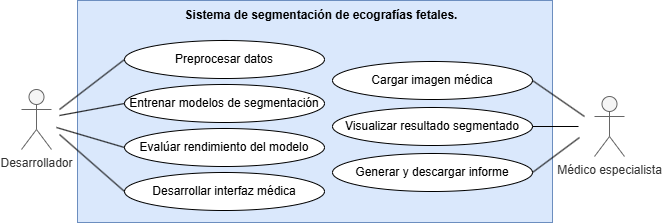

The diagram above was exported from draw.io. Its source (the exported page's mxGraphModel, read from the mxfile embedded in the PNG):
<mxGraphModel dx="872" dy="499" grid="0" gridSize="10" guides="1" tooltips="1" connect="1" arrows="1" fold="1" page="1" pageScale="1" pageWidth="827" pageHeight="1169" math="0" shadow="0">
  <root>
    <mxCell id="0" />
    <mxCell id="1" parent="0" />
    <mxCell id="zQOF5JqXVmixy2HnMu9h-25" value="" style="rounded=0;whiteSpace=wrap;html=1;fillColor=#dae8fc;strokeColor=#6c8ebf;" vertex="1" parent="1">
      <mxGeometry x="136" y="28" width="475" height="222" as="geometry" />
    </mxCell>
    <mxCell id="zQOF5JqXVmixy2HnMu9h-4" value="Médico especialista" style="shape=umlActor;verticalLabelPosition=bottom;verticalAlign=top;html=1;outlineConnect=0;fontFamily=Helvetica;fillColor=#f5f5f5;strokeColor=#666666;fontColor=#333333;" vertex="1" parent="1">
      <mxGeometry x="653" y="124" width="30" height="60" as="geometry" />
    </mxCell>
    <mxCell id="zQOF5JqXVmixy2HnMu9h-6" value="Preprocesar datos" style="ellipse;whiteSpace=wrap;html=1;" vertex="1" parent="1">
      <mxGeometry x="183" y="68" width="200" height="38" as="geometry" />
    </mxCell>
    <mxCell id="zQOF5JqXVmixy2HnMu9h-7" value="Entrenar modelos de segmentación" style="ellipse;whiteSpace=wrap;html=1;" vertex="1" parent="1">
      <mxGeometry x="183" y="112" width="200" height="38" as="geometry" />
    </mxCell>
    <mxCell id="zQOF5JqXVmixy2HnMu9h-8" value="Evalúar rendimiento del modelo" style="ellipse;whiteSpace=wrap;html=1;" vertex="1" parent="1">
      <mxGeometry x="183" y="156" width="200" height="38" as="geometry" />
    </mxCell>
    <mxCell id="zQOF5JqXVmixy2HnMu9h-9" value="Desarrollar interfaz médica" style="ellipse;whiteSpace=wrap;html=1;" vertex="1" parent="1">
      <mxGeometry x="183" y="200" width="200" height="38" as="geometry" />
    </mxCell>
    <mxCell id="zQOF5JqXVmixy2HnMu9h-28" value="Cargar imagen médica" style="ellipse;whiteSpace=wrap;html=1;" vertex="1" parent="1">
      <mxGeometry x="391" y="89" width="200" height="38" as="geometry" />
    </mxCell>
    <mxCell id="zQOF5JqXVmixy2HnMu9h-29" value="Visualizar resultado segmentado" style="ellipse;whiteSpace=wrap;html=1;" vertex="1" parent="1">
      <mxGeometry x="391" y="135" width="200" height="38" as="geometry" />
    </mxCell>
    <mxCell id="zQOF5JqXVmixy2HnMu9h-30" value="Generar y descargar informe" style="ellipse;whiteSpace=wrap;html=1;" vertex="1" parent="1">
      <mxGeometry x="391" y="181" width="200" height="38" as="geometry" />
    </mxCell>
    <mxCell id="zQOF5JqXVmixy2HnMu9h-34" value="" style="endArrow=none;html=1;rounded=0;entryX=0;entryY=0.5;entryDx=0;entryDy=0;" edge="1" parent="1" target="zQOF5JqXVmixy2HnMu9h-6">
      <mxGeometry width="50" height="50" relative="1" as="geometry">
        <mxPoint x="118" y="137" as="sourcePoint" />
        <mxPoint x="438" y="84" as="targetPoint" />
      </mxGeometry>
    </mxCell>
    <mxCell id="zQOF5JqXVmixy2HnMu9h-35" value="" style="endArrow=none;html=1;rounded=0;entryX=0;entryY=0.5;entryDx=0;entryDy=0;" edge="1" parent="1" target="zQOF5JqXVmixy2HnMu9h-7">
      <mxGeometry width="50" height="50" relative="1" as="geometry">
        <mxPoint x="118" y="143" as="sourcePoint" />
        <mxPoint x="190" y="136" as="targetPoint" />
      </mxGeometry>
    </mxCell>
    <mxCell id="zQOF5JqXVmixy2HnMu9h-36" value="" style="endArrow=none;html=1;rounded=0;entryX=0;entryY=0.5;entryDx=0;entryDy=0;" edge="1" parent="1" target="zQOF5JqXVmixy2HnMu9h-8">
      <mxGeometry width="50" height="50" relative="1" as="geometry">
        <mxPoint x="115" y="155" as="sourcePoint" />
        <mxPoint x="200" y="132" as="targetPoint" />
      </mxGeometry>
    </mxCell>
    <mxCell id="zQOF5JqXVmixy2HnMu9h-37" value="" style="endArrow=none;html=1;rounded=0;entryX=0;entryY=0.5;entryDx=0;entryDy=0;" edge="1" parent="1" target="zQOF5JqXVmixy2HnMu9h-9">
      <mxGeometry width="50" height="50" relative="1" as="geometry">
        <mxPoint x="118" y="162" as="sourcePoint" />
        <mxPoint x="229" y="199" as="targetPoint" />
      </mxGeometry>
    </mxCell>
    <mxCell id="zQOF5JqXVmixy2HnMu9h-38" value="" style="endArrow=none;html=1;rounded=0;exitX=1;exitY=0.5;exitDx=0;exitDy=0;" edge="1" parent="1" source="zQOF5JqXVmixy2HnMu9h-28">
      <mxGeometry width="50" height="50" relative="1" as="geometry">
        <mxPoint x="617" y="190" as="sourcePoint" />
        <mxPoint x="643" y="144" as="targetPoint" />
      </mxGeometry>
    </mxCell>
    <mxCell id="zQOF5JqXVmixy2HnMu9h-39" value="" style="endArrow=none;html=1;rounded=0;exitX=1;exitY=0.5;exitDx=0;exitDy=0;" edge="1" parent="1" source="zQOF5JqXVmixy2HnMu9h-29">
      <mxGeometry width="50" height="50" relative="1" as="geometry">
        <mxPoint x="604" y="212" as="sourcePoint" />
        <mxPoint x="637" y="154" as="targetPoint" />
      </mxGeometry>
    </mxCell>
    <mxCell id="zQOF5JqXVmixy2HnMu9h-40" value="" style="endArrow=none;html=1;rounded=0;exitX=1;exitY=0.5;exitDx=0;exitDy=0;" edge="1" parent="1" source="zQOF5JqXVmixy2HnMu9h-30">
      <mxGeometry width="50" height="50" relative="1" as="geometry">
        <mxPoint x="627" y="251" as="sourcePoint" />
        <mxPoint x="638" y="165" as="targetPoint" />
      </mxGeometry>
    </mxCell>
    <mxCell id="zQOF5JqXVmixy2HnMu9h-53" value="&lt;b&gt;Sistema de segmentación de ecografías fetales.&lt;/b&gt;" style="text;strokeColor=none;align=center;fillColor=none;html=1;verticalAlign=middle;whiteSpace=wrap;rounded=0;" vertex="1" parent="1">
      <mxGeometry x="240" y="28" width="280" height="30" as="geometry" />
    </mxCell>
    <mxCell id="zQOF5JqXVmixy2HnMu9h-1" value="Desarrollador" style="shape=umlActor;verticalLabelPosition=bottom;verticalAlign=top;html=1;outlineConnect=0;fontFamily=Helvetica;fillColor=#f5f5f5;strokeColor=#666666;fontColor=#333333;" vertex="1" parent="1">
      <mxGeometry x="80" y="117" width="30" height="60" as="geometry" />
    </mxCell>
  </root>
</mxGraphModel>